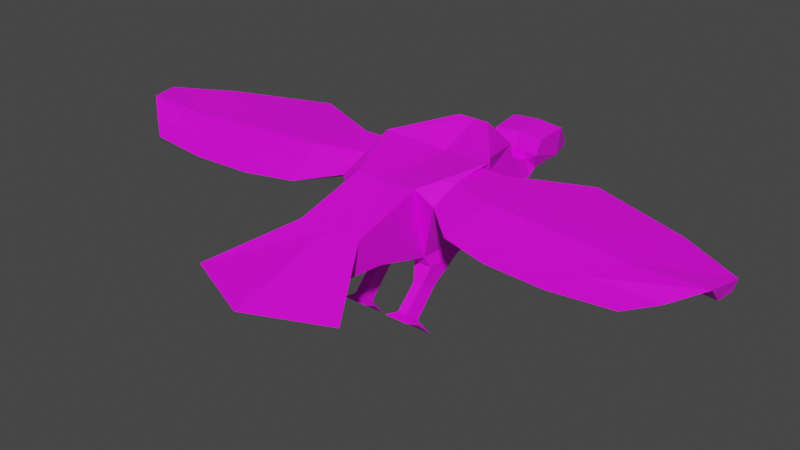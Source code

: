 # Source: Vulture.blend  (saved by Blender 3.5.10; exported with 4.5.12 LTS)
import bpy
from mathutils import Matrix  # noqa: F401  (used for matrix-valued properties, if any)

bpy.ops.wm.read_factory_settings(use_empty=True)
scene = bpy.context.scene
scene.name = 'Scene'

# ---- collections
col_collection = bpy.data.collections.new('Collection'); scene.collection.children.link(col_collection)

# ---- images (referenced by path relative to the original .blend; pixels are not part of the script)
import os
ASSET_DIR = os.environ.get("B2B_ASSET_DIR", "")  # directory of the original .blend (textures are referenced by path, not embedded)
HERE = os.path.dirname(os.path.abspath(__file__))  # packed textures are extracted next to this script under _unpacked/

def load_image(name, relpath, width, height, colorspace="sRGB"):
    """Load a texture the original file referenced (path relative to the .blend, or extracted next to this script)."""
    p = next((c for c in (os.path.join(HERE, relpath), os.path.join(ASSET_DIR, relpath)) if relpath and os.path.exists(c)), "")
    if p:
        img = bpy.data.images.load(p, check_existing=True)
        img.name = name
    else:  # same state as the original file: an image datablock whose file is absent (Cycles renders it pink)
        img = bpy.data.images.new(name, width, height)
        img.source = "FILE"
        img.filepath = "//" + (relpath or name)
    img.colorspace_settings.name = colorspace
    return img
img_vulture_base = load_image('Vulture Base', 'Vulture Base.png', 1024, 1024, 'sRGB')

# ---- materials (node trees are filled in below, after node groups)
mat_material_001 = bpy.data.materials.new('Material.001')
mat_material_001.use_transparent_shadow = False

# ---- material node trees
mat_material_001.use_nodes = True; mat_material_001.node_tree.nodes.clear()
_N = mat_material_001.node_tree.nodes; _L = mat_material_001.node_tree.links
n0 = _N.new('ShaderNodeBsdfPrincipled'); n0.name = 'Principled BSDF'; n0.location = (10, 300)
n0.distribution = 'GGX'
n0.subsurface_method = 'RANDOM_WALK_SKIN'
n0.inputs[3].default_value = 1.45
n0.inputs[27].default_value = (0.0, 0.0, 0.0, 1.0)
n0.inputs[28].default_value = 1.0
n1 = _N.new('ShaderNodeOutputMaterial'); n1.name = 'Material Output'; n1.location = (300, 300)
n2 = _N.new('ShaderNodeTexImage'); n2.name = 'Image Texture'; n2.location = (-287, 237)
n2.image = img_vulture_base
_L.new(n0.outputs[0], n1.inputs[0])
_L.new(n2.outputs[0], n0.inputs[0])
n1.is_active_output = True

# ---- world
world_world = bpy.data.worlds.new('World'); scene.world = world_world
world_world.use_nodes = True; world_world.node_tree.nodes.clear()
_N = world_world.node_tree.nodes; _L = world_world.node_tree.links
n0 = _N.new('ShaderNodeOutputWorld'); n0.name = 'World Output'; n0.location = (300, 300)
n1 = _N.new('ShaderNodeBackground'); n1.name = 'Background'; n1.location = (10, 300)
n1.inputs[0].default_value = (0.05088, 0.05088, 0.05088, 1.0)
_L.new(n1.outputs[0], n0.inputs[0])
n0.is_active_output = True
world_world.color = (0.05088, 0.05088, 0.05088)
world_world.use_sun_shadow = False
world_world.sun_shadow_jitter_overblur = 0.0

# ---- meshes
me_vulture = bpy.data.meshes.new('Vulture')
me_vulture.from_pydata([(-0.5329, -0.5407, 0.1879), (-0.5329, -0.1338, 1.362), (-0.7161, 0.7163, -0.4415), (-1.0, 0.9717, 0.8855), (-0.2295, 1.668, -0.1119), (-0.2785, 1.863, 0.5522), (-0.299, 2.132, -0.2643), (-0.2528, 2.119, -1.208), (-0.2613, 2.085, -0.5811), (-0.2759, 2.274, -1.295), (-0.2404, 2.198, -0.7764), (-0.3045, 2.435, -1.227), (-0.2274, 2.388, -0.9826), (-0.4214, 2.909, -1.369), (-0.4309, 2.438, -0.8604), (-0.4843, 3.166, -0.931), (-0.4539, 2.656, -0.6855), (-0.2374, 3.304, -1.692), (-0.2605, 3.404, -1.536), (3.376e-18, 3.259, -1.866), (-0.2239, 3.341, -1.738), (-0.5506, -1.266, 0.9766), (-0.5506, -1.366, 1.691), (-0.5506, -2.021, 1.524), (-1.333, -2.698, 1.926), (1.934e-16, 3.415, -1.526), (4.122e-16, -3.196, 2.217), (-0.5821, -0.5507, -0.03224), (-0.6698, -0.04829, -0.2593), (-0.2656, -0.5507, -0.03224), (-0.2656, -0.04829, -0.2593), (-0.5158, -0.8109, -0.2084), (-0.5607, -0.6216, -0.4187), (-0.3533, -0.8109, -0.2084), (-0.3533, -0.6216, -0.4187), (-0.5158, -1.309, -0.329), (-0.5607, -1.205, -0.5922), (-0.3533, -1.309, -0.329), (-0.3533, -1.205, -0.5922), (-0.6271, -1.445, -0.2917), (-0.7437, -1.238, -0.8214), (-0.2061, -1.445, -0.2917), (-0.2061, -1.238, -0.8214), (-0.8711, -0.1099, 1.049), (-0.87, -0.2191, 1.202), (-0.8155, 0.8041, 0.6416), (-0.8909, 0.8528, 0.8619), (-4.286, -0.6731, 1.416), (-4.285, -0.8725, 1.519), (-5.185, 0.2023, 0.9794), (-5.269, 0.2677, 1.217), (-0.6245, 0.08776, -0.1268), (-0.7666, 0.419, 1.124), (-0.626, -0.2995, -0.1458), (-0.2656, -0.2995, -0.1458), (-0.5383, -0.7163, -0.3136), (-0.3533, -0.7163, -0.3136), (-0.5383, -1.257, -0.4606), (-0.3533, -1.257, -0.4606), (-0.6854, -1.318, -0.4985), (-0.2061, -1.318, -0.4985), (-0.9075, 0.5886, 0.61), (-0.8805, 0.3522, 1.093), (-5.08, 0.03436, 0.9413), (-5.15, -0.1394, 1.464), (-1.264, 0.785, 0.6003), (-2.527, 1.231, 0.3523), (-4.177, 0.6984, 0.6765), (-4.258, 0.7585, 0.9282), (-2.604, 1.286, 0.618), (-1.344, 0.8376, 0.8783), (-1.457, -0.7012, 1.371), (-2.267, -0.8912, 1.455), (-3.268, -0.9601, 1.522), (-3.27, -0.7607, 1.419), (-2.268, -0.6918, 1.352), (-1.459, -0.5018, 1.268), (-1.293, 0.5217, 0.5683), (-2.504, 0.999, 0.3186), (-4.114, 0.4984, 0.6406), (-1.667, 0.08897, 1.28), (-2.646, 0.01166, 1.313), (-3.989, -0.1113, 1.358), (-0.5787, -0.2265, 0.03052), (-0.6041, -0.4251, -0.089), (-0.2656, -0.4251, -0.089), (-0.527, -0.7636, -0.261), (-0.3533, -0.7636, -0.261), (-0.527, -1.283, -0.3948), (-0.3533, -1.283, -0.3948), (-0.6563, -1.381, -0.3951), (-0.2061, -1.381, -0.3951), (-0.877, 0.335, 0.8841), (-4.719, -0.1175, 1.284), (-0.6497, 0.1426, 1.243), (-0.8753, 0.06653, 1.147), (-4.717, -0.542, 1.458), (-1.562, -0.3061, 1.326), (-2.547, -0.4512, 1.387), (-3.629, -0.5357, 1.44), (-1.564, 0.1261, 1.146), (-2.367, 0.001265, 1.202), (-3.631, -0.1086, 1.264), (0.5329, -0.5407, 0.1879), (0.5329, -0.1338, 1.362), (0.7161, 0.7163, -0.4415), (1.0, 0.9717, 0.8855), (0.2295, 1.668, -0.1119), (0.2785, 1.863, 0.5522), (0.0, 1.679, -0.6378), (0.299, 2.132, -0.2643), (0.2528, 2.119, -1.208), (0.2613, 2.085, -0.5811), (0.2759, 2.274, -1.295), (0.2404, 2.198, -0.7764), (0.3045, 2.435, -1.227), (0.2274, 2.388, -0.9826), (0.4214, 2.909, -1.369), (0.4309, 2.438, -0.8604), (0.4843, 3.166, -0.931), (0.4539, 2.656, -0.6855), (0.2374, 3.304, -1.692), (0.2605, 3.404, -1.536), (0.2239, 3.341, -1.738), (0.5506, -1.266, 0.9766), (0.5506, -1.366, 1.691), (0.5506, -2.021, 1.524), (1.333, -2.698, 1.926), (2.906e-16, 2.13, -0.311), (2.176e-16, 1.616, -0.8233), (3.744e-16, 1.899, 0.4999), (2.936e-16, 1.684, -0.1637), (4.063e-16, -0.1627, 1.342), (2.623e-16, -0.5696, 0.1676), (3.673e-16, 1.078, 0.6585), (2.288e-16, 0.713, -0.4788), (1.824e-16, 2.104, -1.269), (2.564e-16, 2.106, -0.6094), (1.86e-16, 2.298, -1.29), (2.398e-16, 2.221, -0.7885), (1.984e-16, 2.46, -1.223), (2.233e-16, 2.402, -0.9852), (1.998e-16, 2.941, -1.34), (2.403e-16, 2.474, -0.8528), (2.564e-16, 3.199, -0.9058), (2.678e-16, 2.69, -0.6657), (1.729e-16, 3.315, -1.683), (1.513e-16, 3.265, -1.861), (1.686e-16, 3.35, -1.73), (3.318e-16, -1.266, 0.9766), (4.088e-16, -1.366, 1.691), (3.702e-16, -2.021, 1.524), (0.5821, -0.5507, -0.03224), (0.6698, -0.04829, -0.2593), (0.2656, -0.5507, -0.03224), (0.2656, -0.04829, -0.2593), (0.5158, -0.8109, -0.2084), (0.5607, -0.6216, -0.4187), (0.3533, -0.8109, -0.2084), (0.3533, -0.6216, -0.4187), (0.5158, -1.309, -0.329), (0.5607, -1.205, -0.5922), (0.3533, -1.309, -0.329), (0.3533, -1.205, -0.5922), (0.6271, -1.445, -0.2917), (0.7437, -1.238, -0.8214), (0.2061, -1.445, -0.2917), (0.2061, -1.238, -0.8214), (0.8711, -0.1099, 1.049), (0.87, -0.2191, 1.202), (0.8155, 0.8041, 0.6416), (0.8909, 0.8528, 0.8619), (4.286, -0.6731, 1.416), (4.285, -0.8725, 1.519), (5.185, 0.2023, 0.9794), (5.269, 0.2677, 1.217), (0.6245, 0.08776, -0.1268), (0.7666, 0.419, 1.124), (3.868e-16, 0.4576, 1.0), (2.455e-16, 0.07169, -0.1556), (0.626, -0.2995, -0.1458), (0.2656, -0.2995, -0.1458), (0.5383, -0.7163, -0.3136), (0.3533, -0.7163, -0.3136), (0.5383, -1.257, -0.4606), (0.3533, -1.257, -0.4606), (0.6854, -1.318, -0.4985), (0.2061, -1.318, -0.4985), (0.9075, 0.5886, 0.61), (0.8805, 0.3522, 1.093), (5.08, 0.03436, 0.9413), (5.15, -0.1394, 1.464), (1.264, 0.785, 0.6003), (2.527, 1.231, 0.3523), (4.177, 0.6984, 0.6765), (4.258, 0.7585, 0.9282), (2.604, 1.286, 0.618), (1.344, 0.8376, 0.8783), (1.457, -0.7012, 1.371), (2.267, -0.8912, 1.455), (3.268, -0.9601, 1.522), (3.27, -0.7607, 1.419), (2.268, -0.6918, 1.352), (1.459, -0.5018, 1.268), (1.293, 0.5217, 0.5683), (2.504, 0.999, 0.3186), (4.114, 0.4984, 0.6406), (1.667, 0.08897, 1.28), (2.646, 0.01166, 1.313), (3.989, -0.1113, 1.358), (0.5787, -0.2265, 0.03052), (3.965e-16, 0.1475, 1.171), (2.539e-16, -0.249, 0.006009), (0.6041, -0.4251, -0.089), (0.2656, -0.4251, -0.089), (0.527, -0.7636, -0.261), (0.3533, -0.7636, -0.261), (0.527, -1.283, -0.3948), (0.3533, -1.283, -0.3948), (0.6563, -1.381, -0.3951), (0.2061, -1.381, -0.3951), (0.877, 0.335, 0.8841), (4.719, -0.1175, 1.284), (0.6497, 0.1426, 1.243), (0.8753, 0.06653, 1.147), (4.717, -0.542, 1.458), (1.562, -0.3061, 1.326), (2.547, -0.4512, 1.387), (3.629, -0.5357, 1.44), (1.564, 0.1261, 1.146), (2.367, 0.001264, 1.202), (3.631, -0.1086, 1.264), (-0.5329, -0.5407, 0.1879), (0.5329, -0.5407, 0.1879)], [], [(52, 3, 46, 62), (211, 94, 1, 132), (4, 5, 6, 109), (135, 2, 4, 131), (2, 3, 5, 4), (131, 4, 109, 129), (129, 109, 7, 136), (109, 6, 8, 7), (7, 8, 10, 9), (136, 7, 9, 138), (140, 11, 13, 142), (138, 9, 11, 140), (9, 10, 12, 11), (11, 12, 14, 13), (13, 14, 16, 15), (17, 18, 20, 19), (13, 15, 18, 17), (142, 13, 17, 146), (147, 19, 20, 148), (146, 17, 19, 147), (1, 0, 21, 22), (132, 1, 22, 150), (26, 24, 23, 151), (22, 21, 23, 24), (150, 22, 24, 26), (21, 149, 151, 23), (0, 133, 149, 21), (18, 25, 148, 20), (15, 144, 25, 18), (15, 16, 145, 144), (12, 141, 143, 14), (14, 143, 145, 16), (10, 139, 141, 12), (6, 128, 137, 8), (8, 137, 139, 10), (5, 130, 128, 6), (3, 134, 130, 5), (2, 135, 30, 28), (85, 29, 33, 87), (51, 2, 28, 53), (133, 0, 27, 29), (212, 133, 29, 85), (33, 31, 35, 37), (28, 30, 34, 32), (29, 27, 31, 33), (53, 28, 32, 55), (89, 37, 41, 91), (55, 32, 36, 57), (87, 33, 37, 89), (32, 34, 38, 36), (90, 91, 41, 39), (36, 38, 42, 40), (37, 35, 39, 41), (57, 36, 40, 59), (68, 67, 49, 50), (83, 0, 43, 92), (3, 2, 45, 46), (0, 1, 44, 43), (63, 64, 50, 49), (74, 73, 48, 47), (82, 68, 50, 64), (102, 74, 47, 93), (67, 79, 63, 49), (99, 82, 64, 96), (93, 96, 64, 63), (2, 51, 61, 45), (88, 57, 59, 90), (40, 42, 60, 59), (34, 56, 58, 38), (86, 55, 57, 88), (38, 58, 60, 42), (84, 53, 55, 86), (135, 179, 54, 30), (83, 51, 53, 84), (30, 54, 56, 34), (134, 3, 52, 178), (94, 52, 62, 95), (95, 62, 80, 97), (97, 80, 81, 98), (98, 81, 82, 99), (45, 61, 77, 65), (65, 77, 78, 66), (66, 78, 79, 67), (92, 43, 76, 100), (100, 76, 75, 101), (101, 75, 74, 102), (62, 46, 70, 80), (80, 70, 69, 81), (81, 69, 68, 82), (43, 44, 71, 76), (76, 71, 72, 75), (75, 72, 73, 74), (46, 45, 65, 70), (70, 65, 66, 69), (69, 66, 67, 68), (78, 101, 102, 79), (77, 100, 101, 78), (61, 92, 100, 77), (72, 98, 99, 73), (71, 97, 98, 72), (44, 95, 97, 71), (1, 94, 95, 44), (0, 83, 84, 27), (27, 84, 86, 31), (31, 86, 88, 35), (35, 88, 90, 39), (47, 48, 96, 93), (73, 99, 96, 48), (79, 102, 93, 63), (51, 83, 92, 61), (59, 60, 91, 90), (56, 87, 89, 58), (58, 89, 91, 60), (179, 212, 85, 54), (54, 85, 87, 56), (178, 52, 94, 211), (177, 189, 171, 106), (211, 132, 104, 223), (107, 109, 110, 108), (135, 131, 107, 105), (105, 107, 108, 106), (131, 129, 109, 107), (129, 136, 111, 109), (109, 111, 112, 110), (111, 113, 114, 112), (136, 138, 113, 111), (140, 142, 117, 115), (138, 140, 115, 113), (113, 115, 116, 114), (115, 117, 118, 116), (117, 119, 120, 118), (121, 19, 123, 122), (117, 121, 122, 119), (142, 146, 121, 117), (147, 148, 123, 19), (146, 147, 19, 121), (104, 125, 124, 103), (132, 150, 125, 104), (26, 151, 126, 127), (125, 127, 126, 124), (150, 26, 127, 125), (124, 126, 151, 149), (103, 124, 149, 133), (122, 123, 148, 25), (119, 122, 25, 144), (119, 144, 145, 120), (116, 118, 143, 141), (118, 120, 145, 143), (114, 116, 141, 139), (110, 112, 137, 128), (112, 114, 139, 137), (108, 110, 128, 130), (106, 108, 130, 134), (105, 153, 155, 135), (214, 216, 158, 154), (176, 180, 153, 105), (133, 154, 152, 103), (212, 214, 154, 133), (158, 162, 160, 156), (153, 157, 159, 155), (154, 158, 156, 152), (180, 182, 157, 153), (218, 220, 166, 162), (182, 184, 161, 157), (216, 218, 162, 158), (157, 161, 163, 159), (219, 164, 166, 220), (161, 165, 167, 163), (162, 166, 164, 160), (184, 186, 165, 161), (195, 175, 174, 194), (210, 221, 168, 103), (106, 171, 170, 105), (103, 168, 169, 104), (190, 174, 175, 191), (201, 172, 173, 200), (209, 191, 175, 195), (231, 222, 172, 201), (194, 174, 190, 206), (228, 225, 191, 209), (222, 190, 191, 225), (105, 170, 188, 176), (217, 219, 186, 184), (165, 186, 187, 167), (159, 163, 185, 183), (215, 217, 184, 182), (163, 167, 187, 185), (213, 215, 182, 180), (135, 155, 181, 179), (210, 213, 180, 176), (155, 159, 183, 181), (134, 178, 177, 106), (223, 224, 189, 177), (224, 226, 207, 189), (226, 227, 208, 207), (227, 228, 209, 208), (170, 192, 204, 188), (192, 193, 205, 204), (193, 194, 206, 205), (221, 229, 203, 168), (229, 230, 202, 203), (230, 231, 201, 202), (189, 207, 197, 171), (207, 208, 196, 197), (208, 209, 195, 196), (168, 203, 198, 169), (203, 202, 199, 198), (202, 201, 200, 199), (171, 197, 192, 170), (197, 196, 193, 192), (196, 195, 194, 193), (205, 206, 231, 230), (204, 205, 230, 229), (188, 204, 229, 221), (199, 200, 228, 227), (198, 199, 227, 226), (169, 198, 226, 224), (104, 169, 224, 223), (103, 152, 213, 210), (152, 156, 215, 213), (156, 160, 217, 215), (160, 164, 219, 217), (172, 222, 225, 173), (200, 173, 225, 228), (206, 190, 222, 231), (176, 188, 221, 210), (186, 219, 220, 187), (183, 185, 218, 216), (185, 187, 220, 218), (179, 181, 214, 212), (181, 183, 216, 214), (178, 211, 223, 177)])
_uv = me_vulture.uv_layers.new(name='UVMap')
_uv.uv.foreach_set('vector', [0.7288, 0.5512, 0.7115, 0.4949, 0.7069, 0.5085, 0.718, 0.5572, 0.7998, 0.5742, 0.741, 0.5782, 0.7523, 0.6049, 0.7998, 0.606, 0.5193, 0.8245, 0.4784, 0.872, 0.4862, 0.7946, 0.5398, 0.7747, 0.8934, 0.5185, 0.9571, 0.5171, 0.9177, 0.6084, 0.8968, 0.6091, 0.9351, 0.696, 0.814, 0.7161, 0.8238, 0.6105, 0.8854, 0.6099, 0.5403, 0.8205, 0.5193, 0.8245, 0.5398, 0.7747, 0.5458, 0.765, 0.5458, 0.765, 0.5398, 0.7747, 0.5159, 0.7261, 0.533, 0.72, 0.5398, 0.7747, 0.4862, 0.7946, 0.5002, 0.769, 0.5159, 0.7261, 0.5159, 0.7261, 0.5002, 0.769, 0.498, 0.7521, 0.5087, 0.7147, 0.533, 0.72, 0.5159, 0.7261, 0.5087, 0.7147, 0.5288, 0.7054, 0.7571, 0.2992, 0.7842, 0.3029, 0.785, 0.3484, 0.7481, 0.3419, 0.7603, 0.2839, 0.785, 0.2869, 0.7842, 0.3029, 0.7571, 0.2992, 0.5087, 0.7147, 0.498, 0.7521, 0.4913, 0.7325, 0.4956, 0.7137, 0.8524, 0.3748, 0.8477, 0.3974, 0.8261, 0.397, 0.8301, 0.3355, 0.8301, 0.3355, 0.8261, 0.397, 0.8014, 0.3936, 0.7858, 0.3458, 0.8282, 0.2874, 0.8119, 0.2905, 0.8289, 0.282, 0.8524, 0.2768, 0.8301, 0.3355, 0.7858, 0.3458, 0.8119, 0.2905, 0.8282, 0.2874, 0.7481, 0.3419, 0.785, 0.3484, 0.7598, 0.3899, 0.7391, 0.3851, 0.2097, 0.7997, 0.2097, 0.799, 0.1892, 0.8131, 0.2097, 0.814, 0.7391, 0.3851, 0.7598, 0.3899, 0.7357, 0.402, 0.7358, 0.4013, 0.7164, 0.04348, 0.8181, 0.0004146, 0.8092, 0.09518, 0.7681, 0.1443, 0.6602, 0.4244, 0.7061, 0.4365, 0.6742, 0.5452, 0.6275, 0.5308, 0.5851, 0.4078, 0.4784, 0.3353, 0.5597, 0.2796, 0.6078, 0.2887, 0.7681, 0.1443, 0.8092, 0.09518, 0.8181, 0.1776, 0.812, 0.276, 0.6275, 0.5308, 0.6742, 0.5452, 0.7061, 0.6803, 0.5777, 0.6925, 0.5752, 0.1982, 0.6233, 0.2073, 0.6078, 0.2887, 0.5597, 0.2796, 0.5945, 0.105, 0.641, 0.1142, 0.6233, 0.2073, 0.5752, 0.1982, 0.1861, 0.8325, 0.2097, 0.8332, 0.2097, 0.814, 0.1892, 0.8131, 0.1667, 0.8917, 0.2097, 0.8909, 0.2097, 0.8332, 0.1861, 0.8325, 0.1667, 0.8917, 0.1696, 0.9423, 0.2097, 0.9397, 0.2097, 0.8909, 0.1894, 0.9787, 0.2097, 0.9783, 0.2097, 0.9649, 0.1713, 0.9672, 0.1713, 0.9672, 0.2097, 0.9649, 0.2097, 0.9397, 0.1696, 0.9423, 0.429, 0.4309, 0.4503, 0.429, 0.4503, 0.4054, 0.4303, 0.4063, 0.4237, 0.4791, 0.4503, 0.475, 0.4503, 0.4481, 0.4269, 0.4508, 0.4269, 0.4508, 0.4503, 0.4481, 0.4503, 0.429, 0.429, 0.4309, 0.4255, 0.5555, 0.4503, 0.5501, 0.4503, 0.475, 0.4237, 0.4791, 0.7115, 0.4949, 0.7998, 0.481, 0.7998, 0.4086, 0.775, 0.4126, 0.9571, 0.5171, 0.8934, 0.5185, 0.9162, 0.4478, 0.9521, 0.4474, 0.03562, 0.8984, 0.0279, 0.8889, 0.03806, 0.8618, 0.04361, 0.8647, 0.3726, 0.8481, 0.4119, 0.799, 0.3824, 0.8624, 0.3675, 0.8822, 0.641, 0.1142, 0.5945, 0.105, 0.5947, 0.08494, 0.6221, 0.09144, 0.02104, 0.9241, 0.0004146, 0.8998, 0.0279, 0.8889, 0.03562, 0.8984, 0.621, 0.06249, 0.6069, 0.05915, 0.6175, 0.01486, 0.6315, 0.0182, 0.9521, 0.4474, 0.9162, 0.4478, 0.9234, 0.3949, 0.9418, 0.3946, 0.6221, 0.09144, 0.5947, 0.08494, 0.6069, 0.05915, 0.621, 0.06249, 0.3675, 0.8822, 0.3824, 0.8624, 0.3846, 0.9161, 0.3735, 0.9224, 0.04398, 0.817, 0.03774, 0.8162, 0.03226, 0.799, 0.04277, 0.8014, 0.3735, 0.9224, 0.3846, 0.9161, 0.389, 0.97, 0.3765, 0.9722, 0.04361, 0.8647, 0.03806, 0.8618, 0.03774, 0.8162, 0.04398, 0.817, 0.9418, 0.3946, 0.9234, 0.3949, 0.9227, 0.3408, 0.9411, 0.3405, 0.4637, 0.5671, 0.4237, 0.5671, 0.4237, 0.5563, 0.4611, 0.5563, 0.9411, 0.3405, 0.9227, 0.3408, 0.9094, 0.3204, 0.9571, 0.3198, 0.6315, 0.0182, 0.6175, 0.01486, 0.6107, 0.0004146, 0.6471, 0.009064, 0.3765, 0.9722, 0.389, 0.97, 0.4119, 0.9827, 0.3821, 0.9856, 0.03262, 0.3116, 0.05083, 0.2963, 0.08111, 0.3759, 0.07464, 0.3994, 0.9349, 0.7905, 0.9351, 0.822, 0.8445, 0.8185, 0.8414, 0.7764, 0.814, 0.7161, 0.9351, 0.696, 0.8431, 0.7268, 0.822, 0.7282, 0.8181, 0.0004146, 0.7164, 0.04348, 0.7118, 0.009786, 0.7275, 0.003995, 0.09454, 0.3707, 0.1261, 0.4045, 0.07464, 0.3994, 0.08111, 0.3759, 0.2172, 0.2362, 0.2386, 0.2388, 0.2154, 0.3345, 0.1942, 0.3303, 0.1059, 0.5072, 0.01618, 0.5059, 0.04172, 0.4063, 0.0852, 0.4054, 0.1512, 0.2615, 0.2172, 0.2362, 0.1942, 0.3303, 0.1329, 0.3583, 0.05083, 0.2963, 0.06869, 0.2918, 0.09454, 0.3707, 0.08111, 0.3759, 0.1512, 0.529, 0.1059, 0.5072, 0.0852, 0.4054, 0.1287, 0.4347, 0.1329, 0.3583, 0.1757, 0.3693, 0.1261, 0.4045, 0.09454, 0.3707, 0.9351, 0.696, 0.935, 0.759, 0.8531, 0.7453, 0.8431, 0.7268, 0.3702, 0.9732, 0.3765, 0.9722, 0.3821, 0.9856, 0.3712, 0.9876, 0.4714, 0.6074, 0.4237, 0.6074, 0.4237, 0.5779, 0.4663, 0.5779, 0.06026, 0.8736, 0.04916, 0.8677, 0.05021, 0.8179, 0.06267, 0.8195, 0.368, 0.9256, 0.3735, 0.9224, 0.3765, 0.9722, 0.3702, 0.9732, 0.06267, 0.8195, 0.05021, 0.8179, 0.05329, 0.8037, 0.08275, 0.8057, 0.36, 0.8921, 0.3675, 0.8822, 0.3735, 0.9224, 0.368, 0.9256, 0.08275, 0.9972, 0.04162, 0.9485, 0.04333, 0.908, 0.05874, 0.927, 0.3529, 0.8726, 0.3726, 0.8481, 0.3675, 0.8822, 0.36, 0.8921, 0.05874, 0.927, 0.04333, 0.908, 0.04916, 0.8677, 0.06026, 0.8736, 0.7998, 0.481, 0.7115, 0.4949, 0.7288, 0.5512, 0.7998, 0.5422, 0.741, 0.5782, 0.7288, 0.5512, 0.718, 0.5572, 0.7185, 0.5832, 0.1552, 0.7805, 0.1299, 0.7862, 0.1385, 0.7116, 0.1748, 0.7123, 0.1748, 0.7123, 0.1385, 0.7116, 0.1243, 0.6261, 0.1668, 0.6244, 0.1668, 0.6244, 0.1243, 0.6261, 0.1059, 0.5072, 0.1512, 0.529, 0.05464, 0.0004146, 0.07324, 0.01154, 0.07533, 0.04797, 0.05065, 0.04421, 0.05065, 0.04421, 0.07533, 0.04797, 0.04158, 0.1548, 0.02332, 0.1562, 0.02332, 0.1562, 0.04158, 0.1548, 0.06869, 0.2918, 0.05083, 0.2963, 0.1092, 0.008276, 0.1552, 0.005562, 0.1995, 0.06193, 0.1395, 0.07301, 0.1395, 0.07301, 0.1995, 0.06193, 0.217, 0.1403, 0.1513, 0.1462, 0.1513, 0.1462, 0.217, 0.1403, 0.2172, 0.2362, 0.1512, 0.2615, 0.1299, 0.7862, 0.08232, 0.7982, 0.07355, 0.7588, 0.1385, 0.7116, 0.1385, 0.7116, 0.07355, 0.7588, 0.0004146, 0.6621, 0.1243, 0.6261, 0.1243, 0.6261, 0.0004146, 0.6621, 0.01618, 0.5059, 0.1059, 0.5072, 0.1552, 0.005562, 0.1733, 0.003916, 0.2213, 0.06234, 0.1995, 0.06193, 0.1995, 0.06193, 0.2213, 0.06234, 0.2386, 0.1415, 0.217, 0.1403, 0.217, 0.1403, 0.2386, 0.1415, 0.2386, 0.2388, 0.2172, 0.2362, 0.03299, 0.002744, 0.05464, 0.0004146, 0.05065, 0.04421, 0.02143, 0.04397, 0.02143, 0.04397, 0.05065, 0.04421, 0.02332, 0.1562, 0.0004146, 0.1622, 0.0004146, 0.1622, 0.02332, 0.1562, 0.05083, 0.2963, 0.03262, 0.3116, 0.04158, 0.1548, 0.1513, 0.1462, 0.1512, 0.2615, 0.06869, 0.2918, 0.07533, 0.04797, 0.1395, 0.07301, 0.1513, 0.1462, 0.04158, 0.1548, 0.07324, 0.01154, 0.1092, 0.008276, 0.1395, 0.07301, 0.07533, 0.04797, 0.2112, 0.6389, 0.1668, 0.6244, 0.1512, 0.529, 0.1964, 0.5508, 0.2112, 0.7131, 0.1748, 0.7123, 0.1668, 0.6244, 0.2112, 0.6389, 0.1803, 0.7748, 0.1552, 0.7805, 0.1748, 0.7123, 0.2112, 0.7131, 0.7523, 0.6049, 0.741, 0.5782, 0.7185, 0.5832, 0.7185, 0.6091, 0.3331, 0.8971, 0.3529, 0.8726, 0.36, 0.8921, 0.3526, 0.902, 0.3526, 0.902, 0.36, 0.8921, 0.368, 0.9256, 0.3625, 0.9287, 0.3625, 0.9287, 0.368, 0.9256, 0.3702, 0.9732, 0.3639, 0.9743, 0.3639, 0.9743, 0.3702, 0.9732, 0.3712, 0.9876, 0.3604, 0.9898, 0.1942, 0.3303, 0.2154, 0.3345, 0.1757, 0.3693, 0.1329, 0.3583, 0.1964, 0.5508, 0.1512, 0.529, 0.1287, 0.4347, 0.167, 0.4648, 0.06869, 0.2918, 0.1512, 0.2615, 0.1329, 0.3583, 0.09454, 0.3707, 0.935, 0.759, 0.9349, 0.7905, 0.8414, 0.7764, 0.8531, 0.7453, 0.4663, 0.5779, 0.4237, 0.5779, 0.4237, 0.5671, 0.4637, 0.5671, 0.04916, 0.8677, 0.04361, 0.8647, 0.04398, 0.817, 0.05021, 0.8179, 0.05021, 0.8179, 0.04398, 0.817, 0.04277, 0.8014, 0.05329, 0.8037, 0.04162, 0.9485, 0.02104, 0.9241, 0.03562, 0.8984, 0.04333, 0.908, 0.04333, 0.908, 0.03562, 0.8984, 0.04361, 0.8647, 0.04916, 0.8677, 0.7998, 0.5422, 0.7288, 0.5512, 0.741, 0.5782, 0.7998, 0.5742, 0.8708, 0.5512, 0.8815, 0.5572, 0.8926, 0.5085, 0.888, 0.4949, 0.7998, 0.5742, 0.7998, 0.606, 0.8473, 0.6049, 0.8585, 0.5782, 0.5809, 0.8208, 0.5569, 0.7675, 0.6162, 0.7745, 0.6449, 0.872, 0.9359, 0.8086, 0.9393, 0.8992, 0.9602, 0.8985, 0.9996, 0.8073, 0.9399, 0.08654, 0.8903, 0.0004146, 0.8287, 0.0009587, 0.8189, 0.1066, 0.5403, 0.8205, 0.5458, 0.765, 0.5569, 0.7675, 0.5809, 0.8208, 0.5458, 0.765, 0.533, 0.72, 0.551, 0.7162, 0.5569, 0.7675, 0.5569, 0.7675, 0.551, 0.7162, 0.5919, 0.7492, 0.6162, 0.7745, 0.551, 0.7162, 0.5512, 0.7021, 0.5837, 0.7309, 0.5919, 0.7492, 0.533, 0.72, 0.5288, 0.7054, 0.5512, 0.7021, 0.551, 0.7162, 0.7571, 0.2992, 0.7481, 0.3419, 0.7118, 0.3331, 0.7307, 0.2917, 0.7603, 0.2839, 0.7571, 0.2992, 0.7307, 0.2917, 0.7364, 0.2768, 0.5512, 0.7021, 0.563, 0.6933, 0.5783, 0.7084, 0.5837, 0.7309, 0.8806, 0.9208, 0.8584, 0.8816, 0.8544, 0.943, 0.8759, 0.9434, 0.8584, 0.8816, 0.814, 0.8918, 0.8297, 0.9397, 0.8544, 0.943, 0.8564, 0.8334, 0.8806, 0.8228, 0.8572, 0.8281, 0.8401, 0.8365, 0.8584, 0.8816, 0.8564, 0.8334, 0.8401, 0.8365, 0.814, 0.8918, 0.7481, 0.3419, 0.7391, 0.3851, 0.7183, 0.3812, 0.7118, 0.3331, 0.2097, 0.7997, 0.2097, 0.814, 0.2302, 0.8131, 0.2097, 0.799, 0.7391, 0.3851, 0.7358, 0.4013, 0.7355, 0.402, 0.7183, 0.3812, 0.7115, 0.653, 0.7632, 0.7538, 0.8043, 0.7047, 0.8132, 0.6099, 0.6602, 0.4244, 0.6275, 0.5308, 0.5807, 0.5164, 0.6155, 0.4086, 0.5851, 0.4078, 0.6078, 0.2887, 0.6558, 0.2979, 0.711, 0.3796, 0.7632, 0.7538, 0.8072, 0.8855, 0.8132, 0.7871, 0.8043, 0.7047, 0.6275, 0.5308, 0.5777, 0.6925, 0.4784, 0.6102, 0.5807, 0.5164, 0.6713, 0.2165, 0.6558, 0.2979, 0.6078, 0.2887, 0.6233, 0.2073, 0.6877, 0.1227, 0.6713, 0.2165, 0.6233, 0.2073, 0.641, 0.1142, 0.2333, 0.8325, 0.2302, 0.8131, 0.2097, 0.814, 0.2097, 0.8332, 0.2526, 0.8917, 0.2333, 0.8325, 0.2097, 0.8332, 0.2097, 0.8909, 0.2526, 0.8917, 0.2097, 0.8909, 0.2097, 0.9397, 0.2497, 0.9423, 0.23, 0.9787, 0.2481, 0.9672, 0.2097, 0.9649, 0.2097, 0.9783, 0.2481, 0.9672, 0.2497, 0.9423, 0.2097, 0.9397, 0.2097, 0.9649, 0.4716, 0.4309, 0.4703, 0.4063, 0.4503, 0.4054, 0.4503, 0.429, 0.4769, 0.4791, 0.4737, 0.4508, 0.4503, 0.4481, 0.4503, 0.475, 0.4737, 0.4508, 0.4716, 0.4309, 0.4503, 0.429, 0.4503, 0.4481, 0.4751, 0.5555, 0.4769, 0.4791, 0.4503, 0.475, 0.4503, 0.5501, 0.888, 0.4949, 0.8246, 0.4126, 0.7998, 0.4086, 0.7998, 0.481, 0.9996, 0.8073, 0.9946, 0.7375, 0.9587, 0.738, 0.9359, 0.8086, 0.1188, 0.8984, 0.1268, 0.8647, 0.1212, 0.8618, 0.1111, 0.8889, 0.2929, 0.8481, 0.2878, 0.8822, 0.3028, 0.8624, 0.3323, 0.799, 0.641, 0.1142, 0.6669, 0.09998, 0.6948, 0.104, 0.6877, 0.1227, 0.1042, 0.9241, 0.1188, 0.8984, 0.1111, 0.8889, 0.08358, 0.8998, 0.6786, 0.07347, 0.6851, 0.02841, 0.6994, 0.03046, 0.6929, 0.07552, 0.9946, 0.7375, 0.9843, 0.6848, 0.9658, 0.685, 0.9587, 0.738, 0.6669, 0.09998, 0.6786, 0.07347, 0.6929, 0.07552, 0.6948, 0.104, 0.2878, 0.8822, 0.2939, 0.9224, 0.3049, 0.9161, 0.3028, 0.8624, 0.1271, 0.817, 0.1259, 0.8014, 0.1154, 0.799, 0.1209, 0.8162, 0.2939, 0.9224, 0.2968, 0.9722, 0.3094, 0.97, 0.3049, 0.9161, 0.1268, 0.8647, 0.1271, 0.817, 0.1209, 0.8162, 0.1212, 0.8618, 0.9843, 0.6848, 0.9836, 0.6307, 0.9652, 0.6309, 0.9658, 0.685, 0.4314, 0.6486, 0.434, 0.6594, 0.4714, 0.6594, 0.4714, 0.6486, 0.9836, 0.6307, 0.9996, 0.6099, 0.9518, 0.6105, 0.9652, 0.6309, 0.6851, 0.02841, 0.674, 0.01418, 0.711, 0.0195, 0.6994, 0.03046, 0.2968, 0.9722, 0.3024, 0.9856, 0.3323, 0.9827, 0.3094, 0.97, 0.2716, 0.3116, 0.3136, 0.3994, 0.3201, 0.3759, 0.2898, 0.2963, 0.9398, 0.181, 0.8463, 0.1669, 0.8493, 0.209, 0.9399, 0.2125, 0.8189, 0.1066, 0.8269, 0.1187, 0.848, 0.1173, 0.9399, 0.08654, 0.8132, 0.6099, 0.7226, 0.6135, 0.7069, 0.6193, 0.7115, 0.653, 0.3335, 0.3707, 0.3201, 0.3759, 0.3136, 0.3994, 0.365, 0.4045, 0.4562, 0.2362, 0.4332, 0.3303, 0.4543, 0.3345, 0.4776, 0.2388, 0.3176, 0.5072, 0.2968, 0.4054, 0.2534, 0.4063, 0.2278, 0.5059, 0.3902, 0.2615, 0.3719, 0.3583, 0.4332, 0.3303, 0.4562, 0.2362, 0.2898, 0.2963, 0.3201, 0.3759, 0.3335, 0.3707, 0.3077, 0.2918, 0.3629, 0.529, 0.3403, 0.4347, 0.2968, 0.4054, 0.3176, 0.5072, 0.3719, 0.3583, 0.3335, 0.3707, 0.365, 0.4045, 0.4146, 0.3693, 0.9399, 0.08654, 0.848, 0.1173, 0.8579, 0.1358, 0.9398, 0.1495, 0.2905, 0.9732, 0.2916, 0.9876, 0.3024, 0.9856, 0.2968, 0.9722, 0.4237, 0.6083, 0.4289, 0.6378, 0.4714, 0.6378, 0.4714, 0.6083, 0.1434, 0.8736, 0.1458, 0.8195, 0.1334, 0.8179, 0.1323, 0.8677, 0.2883, 0.9256, 0.2905, 0.9732, 0.2968, 0.9722, 0.2939, 0.9224, 0.1458, 0.8195, 0.1659, 0.8057, 0.1365, 0.8037, 0.1334, 0.8179, 0.2804, 0.8921, 0.2883, 0.9256, 0.2939, 0.9224, 0.2878, 0.8822, 0.1659, 0.9972, 0.1419, 0.927, 0.1265, 0.908, 0.1248, 0.9485, 0.2732, 0.8726, 0.2804, 0.8921, 0.2878, 0.8822, 0.2929, 0.8481, 0.1419, 0.927, 0.1434, 0.8736, 0.1323, 0.8677, 0.1265, 0.908, 0.7998, 0.481, 0.7998, 0.5422, 0.8708, 0.5512, 0.888, 0.4949, 0.8585, 0.5782, 0.8811, 0.5832, 0.8815, 0.5572, 0.8708, 0.5512, 0.3668, 0.7805, 0.3864, 0.7123, 0.3502, 0.7116, 0.3416, 0.7862, 0.3864, 0.7123, 0.3785, 0.6244, 0.336, 0.6261, 0.3502, 0.7116, 0.3785, 0.6244, 0.3629, 0.529, 0.3176, 0.5072, 0.336, 0.6261, 0.2936, 0.0004146, 0.2896, 0.04421, 0.3143, 0.04797, 0.3122, 0.01154, 0.2896, 0.04421, 0.2623, 0.1562, 0.2806, 0.1548, 0.3143, 0.04797, 0.2623, 0.1562, 0.2898, 0.2963, 0.3077, 0.2918, 0.2806, 0.1548, 0.3482, 0.008276, 0.3785, 0.07301, 0.4385, 0.06193, 0.3942, 0.005562, 0.3785, 0.07301, 0.3902, 0.1462, 0.456, 0.1403, 0.4385, 0.06193, 0.3902, 0.1462, 0.3902, 0.2615, 0.4562, 0.2362, 0.456, 0.1403, 0.3416, 0.7862, 0.3502, 0.7116, 0.2852, 0.7588, 0.294, 0.7982, 0.3502, 0.7116, 0.336, 0.6261, 0.212, 0.6621, 0.2852, 0.7588, 0.336, 0.6261, 0.3176, 0.5072, 0.2278, 0.5059, 0.212, 0.6621, 0.3942, 0.005562, 0.4385, 0.06193, 0.4603, 0.06234, 0.4123, 0.003916, 0.4385, 0.06193, 0.456, 0.1403, 0.4776, 0.1415, 0.4603, 0.06234, 0.456, 0.1403, 0.4562, 0.2362, 0.4776, 0.2388, 0.4776, 0.1415, 0.272, 0.002744, 0.2604, 0.04397, 0.2896, 0.04421, 0.2936, 0.0004146, 0.2604, 0.04397, 0.2394, 0.1622, 0.2623, 0.1562, 0.2896, 0.04421, 0.2394, 0.1622, 0.2716, 0.3116, 0.2898, 0.2963, 0.2623, 0.1562, 0.2806, 0.1548, 0.3077, 0.2918, 0.3902, 0.2615, 0.3902, 0.1462, 0.3143, 0.04797, 0.2806, 0.1548, 0.3902, 0.1462, 0.3785, 0.07301, 0.3122, 0.01154, 0.3143, 0.04797, 0.3785, 0.07301, 0.3482, 0.008276, 0.4229, 0.6389, 0.408, 0.5508, 0.3629, 0.529, 0.3785, 0.6244, 0.4229, 0.7131, 0.4229, 0.6389, 0.3785, 0.6244, 0.3864, 0.7123, 0.392, 0.7748, 0.4229, 0.7131, 0.3864, 0.7123, 0.3668, 0.7805, 0.8473, 0.6049, 0.881, 0.6091, 0.8811, 0.5832, 0.8585, 0.5782, 0.2535, 0.8971, 0.2729, 0.902, 0.2804, 0.8921, 0.2732, 0.8726, 0.2729, 0.902, 0.2828, 0.9287, 0.2883, 0.9256, 0.2804, 0.8921, 0.2828, 0.9287, 0.2843, 0.9743, 0.2905, 0.9732, 0.2883, 0.9256, 0.2843, 0.9743, 0.2807, 0.9898, 0.2916, 0.9876, 0.2905, 0.9732, 0.4332, 0.3303, 0.3719, 0.3583, 0.4146, 0.3693, 0.4543, 0.3345, 0.408, 0.5508, 0.3786, 0.4648, 0.3403, 0.4347, 0.3629, 0.529, 0.3077, 0.2918, 0.3335, 0.3707, 0.3719, 0.3583, 0.3902, 0.2615, 0.9398, 0.1495, 0.8579, 0.1358, 0.8463, 0.1669, 0.9398, 0.181, 0.4289, 0.6378, 0.4314, 0.6486, 0.4714, 0.6486, 0.4714, 0.6378, 0.1323, 0.8677, 0.1334, 0.8179, 0.1271, 0.817, 0.1268, 0.8647, 0.1334, 0.8179, 0.1365, 0.8037, 0.1259, 0.8014, 0.1271, 0.817, 0.1248, 0.9485, 0.1265, 0.908, 0.1188, 0.8984, 0.1042, 0.9241, 0.1265, 0.908, 0.1323, 0.8677, 0.1268, 0.8647, 0.1188, 0.8984, 0.7998, 0.5422, 0.7998, 0.5742, 0.8585, 0.5782, 0.8708, 0.5512])
me_vulture.materials.append(mat_material_001)
me_vulture.update()
arm_armature = bpy.data.armatures.new('Armature')  # bones are not reproduced

# ---- objects
ob_vulture = bpy.data.objects.new('Vulture', me_vulture)
ob_armature = bpy.data.objects.new('Armature', arm_armature)

# ---- transforms, parenting, visibility, modifiers, constraints
ob_vulture.parent = ob_armature
ob_vulture.location = (-3.029e-17, 0.02747, 0.1181)
ob_vulture.rotation_euler = (0.5291, -1.121e-16, -3.036e-17)
ob_vulture.scale = (0.1161, 0.1161, 0.1161)
_vg = ob_vulture.vertex_groups.new(name='Body.001')
for _i, _w in zip([52, 62, 94, 95], [0.01989, 0.003486, 0.1348, 0.0356]): _vg.add([_i], _w, 'REPLACE')
_vg = ob_vulture.vertex_groups.new(name='Body.002')
for _i, _w in zip([2, 3, 4, 5, 6, 30, 45, 46, 51, 52, 105, 106, 107, 108, 110, 112, 118, 119, 120, 128, 130, 131, 134, 135, 153, 155, 171, 176, 177, 178, 179, 189, 211, 223], [0.5193, 0.1141, 0.05109, 0.4362, 0.011, 0.02076, 0.06921, 0.04452, 0.02574, 0.02638, 0.1195, 0.06073, 0.09497, 0.3389, 0.06454, 0.003701, 0.01303, 0.01218, 0.0599, 0.04336, 0.4592, 0.009815, 0.6135, 0.3678, 0.04311, 0.0879, 0.009339, 0.02084, 0.04887, 0.1552, 0.09193, 0.01632, 0.0586, 0.01892]): _vg.add([_i], _w, 'REPLACE')
_vg = ob_vulture.vertex_groups.new(name='Body.003')
for _i, _w in zip([2, 3, 4, 5, 6, 7, 8, 10, 12, 45, 105, 106, 107, 108, 109, 110, 111, 112, 113, 114, 115, 116, 117, 118, 119, 120, 128, 129, 130, 131, 134, 135, 136, 137, 138, 139, 141, 143, 145, 153, 155, 176, 178, 179], [0.1229, 0.06333, 0.9213, 0.5103, 0.899, 0.05253, 0.7837, 0.2892, 0.05902, 0.002152, 0.1493, 0.01161, 0.5746, 0.4492, 0.8237, 0.6238, 0.2154, 0.5664, 0.1531, 0.386, 0.1377, 0.2622, 0.06001, 0.26, 0.0654, 0.158, 0.7958, 0.62, 0.4973, 0.8906, 0.09737, 0.1592, 0.09971, 0.6568, 0.01147, 0.2634, 0.08764, 0.07532, 0.04972, 0.01804, 0.04044, 0.01674, 0.002703, 0.03253]): _vg.add([_i], _w, 'REPLACE')
_vg = ob_vulture.vertex_groups.new(name='Body.004')
for _i, _w in zip([6, 7, 8, 9, 10, 11, 12, 14, 16, 105, 107, 108, 109, 110, 111, 112, 113, 114, 115, 116, 117, 118, 119, 120, 121, 122, 123, 128, 129, 131, 136, 137, 138, 139, 140, 141, 143, 145], [0.03094, 0.7674, 0.1514, 0.4625, 0.5376, 0.1188, 0.1408, 0.06286, 0.009998, 0.04248, 0.2024, 0.05154, 0.1305, 0.1275, 0.4114, 0.178, 0.3217, 0.2694, 0.2032, 0.1697, 0.1103, 0.1209, 0.06489, 0.0864, 0.04218, 0.02466, 0.02733, 0.0789, 0.352, 0.04313, 0.648, 0.1959, 0.4261, 0.4749, 0.08019, 0.1137, 0.07581, 0.03233]): _vg.add([_i], _w, 'REPLACE')
_vg = ob_vulture.vertex_groups.new(name='Body.005')
for _i, _w in zip([7, 8, 9, 10, 11, 12, 13, 14, 15, 16, 110, 111, 112, 113, 114, 115, 116, 117, 118, 119, 120, 121, 122, 123, 128, 129, 136, 137, 138, 139, 140, 141, 142, 143, 144, 145], [0.1663, 0.03821, 0.4992, 0.1531, 0.7557, 0.7566, 0.1247, 0.8048, 0.1556, 0.7518, 0.02561, 0.2787, 0.09565, 0.3956, 0.1963, 0.4487, 0.4228, 0.1957, 0.3847, 0.2211, 0.4026, 0.05544, 0.06619, 0.04814, 0.005609, 0.009128, 0.2187, 0.08473, 0.5111, 0.2102, 0.8257, 0.7466, 0.09118, 0.7487, 0.1503, 0.6753]): _vg.add([_i], _w, 'REPLACE')
_vg = ob_vulture.vertex_groups.new(name='Body.006')
for _i, _w in zip([9, 11, 12, 13, 14, 15, 16, 17, 18, 19, 20, 25, 110, 111, 112, 113, 114, 115, 116, 117, 118, 119, 120, 121, 122, 123, 128, 136, 137, 138, 139, 140, 141, 142, 143, 144, 145, 146, 147, 148], [0.009167, 0.1122, 0.03321, 0.8534, 0.1059, 0.8241, 0.1977, 0.9735, 0.9761, 0.9593, 0.9744, 0.9792, 0.1052, 0.08777, 0.1176, 0.1224, 0.1237, 0.1989, 0.129, 0.6204, 0.2018, 0.6173, 0.2925, 0.8802, 0.8721, 0.8962, 0.02861, 0.0143, 0.0329, 0.01205, 0.03277, 0.07614, 0.04391, 0.8805, 0.09277, 0.8037, 0.2204, 0.9559, 0.959, 0.9628]): _vg.add([_i], _w, 'REPLACE')
_vg = ob_vulture.vertex_groups.new(name='Tail.001')
for _i, _w in zip([0, 1, 21, 22, 23, 24, 26, 43, 44, 52, 62, 71, 76, 80, 92, 94, 95, 97, 100, 103, 104, 124, 125, 126, 127, 132, 133, 134, 149, 150, 151, 152, 168, 169, 171, 177, 178, 189, 198, 203, 207, 208, 210, 211, 213, 221, 223, 224, 226, 229, 232, 233], [0.01181, 0.7586, 0.8046, 0.8584, 0.1785, 0.09455, 0.07686, 0.2892, 0.3132, 0.1223, 0.105, 0.07181, 0.09814, 0.02241, 0.09278, 0.3444, 0.2088, 0.0663, 0.04641, 0.0627, 0.6968, 0.4064, 0.7067, 0.2298, 0.1491, 0.8889, 0.02546, 0.03403, 0.64, 0.9405, 0.07771, 0.0118, 0.1626, 0.2356, 0.001459, 0.169, 0.2416, 0.1554, 0.07131, 0.07159, 0.07257, 0.001671, 0.01877, 0.5989, 0.004688, 0.06014, 0.3067, 0.2318, 0.08588, 0.01102, 0.01181, 0.0627]): _vg.add([_i], _w, 'REPLACE')
_vg = ob_vulture.vertex_groups.new(name='Tail.002')
for _i, _w in zip([21, 22, 23, 24, 26, 104, 124, 125, 126, 127, 149, 150, 151, 198, 199, 203, 207, 226], [0.06864, 0.1207, 0.8024, 0.8909, 0.8821, 0.009785, 0.1064, 0.1471, 0.441, 0.6781, 0.1213, 0.32, 0.8678, 0.09039, 0.01197, 0.05781, 0.01217, 0.05327]): _vg.add([_i], _w, 'REPLACE')
_vg = ob_vulture.vertex_groups.new(name='Leg.L.001')
for _i, _w in zip([0, 1, 2, 21, 27, 28, 29, 30, 43, 44, 51, 53, 54, 76, 83, 84, 85, 92, 95, 103, 105, 124, 133, 135, 149, 152, 153, 154, 155, 156, 157, 158, 159, 161, 162, 163, 165, 166, 176, 179, 180, 181, 182, 183, 185, 187, 210, 212, 213, 214, 215, 216, 218, 220, 232, 233], [0.8773, 0.007455, 0.1115, 0.07938, 0.1526, 0.447, 0.1987, 0.3559, 0.1114, 0.0702, 0.4982, 0.1618, 0.1763, 0.009264, 0.9278, 0.1133, 0.1615, 0.06541, 0.01249, 0.1433, 0.07169, 0.05245, 0.7275, 0.1556, 0.0897, 0.0887, 0.1042, 0.2978, 0.2008, 0.1009, 0.1094, 0.1346, 0.1352, 0.005309, 0.01013, 0.01036, 0.0001775, 0.007543, 0.0642, 0.2091, 0.09372, 0.2387, 0.09892, 0.1431, 0.01556, 0.006002, 0.08547, 0.555, 0.0901, 0.2861, 0.09808, 0.1424, 0.01533, 0.007337, 0.8773, 0.1433]): _vg.add([_i], _w, 'REPLACE')
_vg = ob_vulture.vertex_groups.new(name='Leg.L.002')
for _i, _w in zip([0, 2, 27, 28, 29, 30, 32, 33, 34, 51, 53, 54, 55, 56, 83, 84, 85, 86, 87, 103, 105, 133, 135, 152, 153, 154, 155, 156, 157, 158, 159, 176, 179, 180, 181, 182, 183, 210, 212, 213, 214, 215, 216, 232, 233], [0.06069, 0.09937, 0.7328, 0.5198, 0.6451, 0.5769, 0.783, 0.03102, 0.7728, 0.3995, 0.8317, 0.7859, 0.08235, 0.1414, 0.05667, 0.8333, 0.7557, 0.01035, 0.06462, 0.01094, 0.05778, 0.08342, 0.1269, 0.05149, 0.08474, 0.09408, 0.1908, 0.0521, 0.06545, 0.06267, 0.08431, 0.04174, 0.4792, 0.05937, 0.2351, 0.05549, 0.08262, 0.02839, 0.2577, 0.05245, 0.1567, 0.05298, 0.07134, 0.06069, 0.01094]): _vg.add([_i], _w, 'REPLACE')
_vg = ob_vulture.vertex_groups.new(name='Leg.L.003')
for _i, _w in zip([27, 29, 31, 32, 33, 34, 35, 37, 39, 41, 42, 54, 55, 56, 58, 59, 60, 84, 85, 86, 87, 88, 89, 90, 91], [0.1096, 0.1219, 0.952, 0.2018, 0.9267, 0.2095, 0.4484, 0.4414, 0.3239, 0.4948, 0.02026, 0.02866, 0.9088, 0.8475, 0.05909, 0.02515, 0.1353, 0.05019, 0.07681, 0.9559, 0.9125, 0.0925, 0.1572, 0.1319, 0.4626]): _vg.add([_i], _w, 'REPLACE')
_vg = ob_vulture.vertex_groups.new(name='LegTarget.L')
for _i, _w in zip([35, 36, 37, 38, 39, 40, 41, 42, 57, 58, 59, 60, 88, 89, 90, 91], [0.5515, 0.9852, 0.5589, 0.9764, 0.676, 0.9892, 0.5051, 0.9619, 0.9754, 0.9475, 0.9622, 0.8643, 0.9073, 0.8453, 0.868, 0.5374]): _vg.add([_i], _w, 'REPLACE')
_vg = ob_vulture.vertex_groups.new(name='Wing.L.001')
for _i, _w in zip([1, 2, 3, 5, 43, 44, 45, 46, 47, 48, 51, 52, 61, 62, 65, 66, 69, 70, 71, 73, 74, 75, 76, 77, 78, 80, 81, 92, 94, 95, 97, 99, 100, 101, 102, 135], [0.1289, 0.1178, 0.7722, 0.02975, 0.4477, 0.4309, 0.8624, 0.8862, 0.03601, 0.02659, 0.05197, 0.7204, 0.9446, 0.748, 0.9956, 1.0, 0.9937, 0.9999, 0.2294, 0.05339, 0.07884, 0.1338, 0.301, 0.972, 0.9857, 0.2776, 0.008345, 0.7842, 0.3938, 0.5594, 0.2206, 0.01766, 0.6617, 0.5233, 0.1072, 0.003143]): _vg.add([_i], _w, 'REPLACE')
_vg = ob_vulture.vertex_groups.new(name='Wing.L.002')
for _i, _w in zip([47, 48, 49, 50, 63, 64, 67, 68, 73, 74, 75, 79, 82, 93, 96, 99, 100, 101, 102], [0.7264, 0.692, 0.999, 0.9978, 0.9961, 0.9799, 0.9884, 0.9929, 0.37, 0.3797, 0.05152, 0.9878, 0.7688, 0.9369, 0.835, 0.5399, 0.02996, 0.1348, 0.6923]): _vg.add([_i], _w, 'REPLACE')
_vg = ob_vulture.vertex_groups.new(name='Wing.L.003')
for _i, _w in zip([1, 47, 48, 52, 62, 71, 72, 73, 74, 75, 76, 80, 81, 82, 92, 93, 94, 95, 96, 97, 98, 99, 100, 101, 102], [0.01214, 0.2284, 0.2676, 0.02862, 0.06788, 0.6587, 0.9921, 0.5732, 0.5363, 0.795, 0.5389, 0.6633, 0.9494, 0.2131, 0.01439, 0.05013, 0.05049, 0.1232, 0.1423, 0.6795, 0.9752, 0.4241, 0.2233, 0.3163, 0.1957]): _vg.add([_i], _w, 'REPLACE')
_vg = ob_vulture.vertex_groups.new(name='Leg.R.001')
for _i, _w in zip([103, 105, 152, 153, 155, 157, 159, 176, 180, 181, 188, 192, 204, 210, 213, 214, 221, 229, 233], [0.9092, 0.06051, 0.01613, 0.1174, 0.0406, 0.008616, 0.00271, 0.1949, 0.07108, 0.02031, 0.04768, 0.001132, 0.1313, 0.6455, 0.05206, 0.003333, 0.008594, 0.02789, 0.9092]): _vg.add([_i], _w, 'REPLACE')
_vg = ob_vulture.vertex_groups.new(name='Leg.R.002')
for _i, _w in zip([103, 104, 152, 153, 154, 155, 156, 157, 158, 159, 160, 161, 162, 163, 164, 165, 166, 167, 180, 181, 182, 183, 184, 185, 186, 187, 198, 213, 214, 215, 216, 217, 218, 219, 220, 223, 224, 226, 233], [0.02828, 0.0183, 0.06347, 0.1314, 0.03346, 0.05877, 0.5603, 0.8571, 0.08151, 0.9728, 0.08759, 0.39, 0.08572, 0.2653, 0.09893, 0.2218, 0.09248, 0.09526, 0.09526, 0.05261, 0.5714, 0.08032, 0.1249, 0.0935, 0.1453, 0.1014, 0.009979, 0.08058, 0.04157, 0.4013, 0.08021, 0.1024, 0.08978, 0.1181, 0.09639, 0.006234, 0.03549, 0.009158, 0.02828]): _vg.add([_i], _w, 'REPLACE')
_vg = ob_vulture.vertex_groups.new(name='Leg.R.003')
for _i, _w in zip([156, 157, 158, 159, 160, 161, 162, 163, 182, 183, 184, 185, 215, 216, 217, 218, 223, 224], [0.7053, 1.0, 0.6936, 0.8925, 0.5051, 0.417, 0.4721, 0.3694, 0.981, 0.7393, 0.532, 0.4566, 0.8766, 0.7678, 0.5358, 0.4623, 0.01406, 0.02515]): _vg.add([_i], _w, 'REPLACE')
_vg = ob_vulture.vertex_groups.new(name='LegTarget.R')
for _i, _w in zip([160, 161, 162, 163, 164, 165, 166, 167, 184, 185, 186, 187, 217, 218, 219, 220], [0.3496, 0.3228, 0.3754, 0.4447, 0.3724, 0.8602, 0.3961, 0.8722, 0.2835, 0.3779, 0.9118, 0.4226, 0.303, 0.3762, 0.9997, 0.4028]): _vg.add([_i], _w, 'REPLACE')
_vg = ob_vulture.vertex_groups.new(name='Wing.R.001')
for _i, _w in zip([103, 104, 105, 106, 107, 108, 124, 132, 134, 135, 152, 153, 155, 157, 159, 168, 169, 170, 171, 172, 173, 174, 175, 176, 177, 178, 180, 181, 182, 183, 188, 189, 190, 191, 192, 193, 194, 195, 196, 197, 198, 199, 200, 201, 203, 204, 205, 206, 207, 208, 209, 210, 211, 213, 214, 215, 221, 222, 223, 224, 225, 226, 227, 228, 229, 231, 233], [0.05251, 0.1952, 0.2131, 0.8337, 0.04477, 0.1366, 0.01187, 0.001137, 0.0948, 0.05331, 0.04088, 0.09433, 0.04978, 0.01542, 0.00888, 0.3408, 0.3056, 0.8518, 0.8561, 0.05933, 0.06277, 0.0896, 0.08943, 0.1321, 0.5223, 0.104, 0.0738, 0.01985, 0.006641, 0.0005656, 0.7199, 0.5485, 0.08365, 0.07789, 0.8712, 0.6454, 0.1521, 0.1628, 0.6852, 0.828, 0.1701, 0.04994, 0.06127, 0.04906, 0.1627, 0.5268, 0.2096, 0.131, 0.3822, 0.1709, 0.09791, 0.1035, 0.07358, 0.06076, 0.005379, 0.002397, 0.6189, 0.05652, 0.3542, 0.3929, 0.07064, 0.269, 0.1194, 0.08667, 0.2351, 0.05395, 0.05251]): _vg.add([_i], _w, 'REPLACE')
_vg = ob_vulture.vertex_groups.new(name='Wing.R.002')
for _i, _w in zip([30, 54, 85, 105, 135, 155, 172, 173, 174, 175, 179, 190, 191, 193, 194, 195, 196, 197, 198, 199, 200, 201, 205, 206, 207, 208, 209, 212, 222, 225, 226, 227, 228, 231], [0.0, 0.0, 0.0, 0.1058, 0.0, 0.0, 0.6017, 0.5666, 0.6605, 0.6612, 0.0, 0.6725, 0.6889, 0.367, 0.4822, 0.489, 0.3768, 0.01899, 0.02305, 0.06471, 0.3241, 0.3117, 0.3405, 0.4902, 0.1006, 0.2604, 0.5464, 0.0, 0.7404, 0.6504, 0.07177, 0.1913, 0.4449, 0.5335]): _vg.add([_i], _w, 'REPLACE')
_vg = ob_vulture.vertex_groups.new(name='Wing.R.003')
for _i, _w in zip([1, 3, 26, 43, 44, 46, 52, 62, 94, 103, 104, 124, 125, 126, 127, 132, 150, 151, 152, 168, 169, 172, 173, 174, 175, 177, 178, 188, 189, 190, 191, 192, 193, 194, 195, 196, 197, 198, 199, 200, 201, 202, 203, 204, 205, 206, 207, 208, 209, 211, 221, 222, 223, 224, 225, 226, 227, 228, 229, 230, 231, 233], [0.0, 0.0, 0.0, 0.0, 0.0, 0.0, 0.0, 0.0, 0.0, 0.0, 0.0, 0.04302, 0.0, 0.0, 0.0, 0.0, 0.0, 0.0, 0.0, 0.0, 0.0, 0.324, 0.3536, 0.2366, 0.2359, 0.06789, 0.0, 0.0246, 0.08955, 0.2312, 0.2202, 0.03525, 0.4524, 0.3474, 0.329, 0.4424, 0.07226, 0.5431, 0.8288, 0.5887, 0.6199, 0.9966, 0.5705, 0.1379, 0.4534, 0.3617, 0.3303, 0.4929, 0.3317, 0.0, 0.0, 0.1931, 0.04915, 0.1348, 0.2634, 0.4225, 0.6193, 0.4396, 0.5797, 0.9926, 0.4013, 0.0]): _vg.add([_i], _w, 'REPLACE')
_m = ob_vulture.modifiers.new('Armature', 'ARMATURE')
_m.object = ob_armature
ob_armature.location = (0.0, 0.0, 0.0)

# ---- collection membership
col_collection.objects.link(ob_vulture)
col_collection.objects.link(ob_armature)

# ---- scene / render settings (as saved in the file)
scene.frame_start = 260; scene.frame_end = 300; scene.frame_set(130)
scene.render.engine = 'BLENDER_EEVEE_NEXT'
scene.cycles.sampling_pattern = 'TABULATED_SOBOL'
scene.view_settings.view_transform = 'Filmic'
bpy.context.view_layer.update()

# ---- added for rendering (the .blend has no active camera and no usable light): camera, sun
cam_auto = bpy.data.cameras.new('AutoCamera')
cam_auto.lens = 50.0
cam_auto.sensor_width = 36.0
cam_auto.clip_end = 1000.0
ob_auto_camera = bpy.data.objects.new('AutoCamera', cam_auto)
scene.collection.objects.link(ob_auto_camera)
ob_auto_camera.location = (1.11523, -1.36778, 1.0376)
ob_auto_camera.rotation_euler = (1.09748, -7.21219e-08, 0.694738)
scene.camera = ob_auto_camera
light_auto_sun = bpy.data.lights.new('AutoSun', 'SUN')
light_auto_sun.energy = 3.0
light_auto_sun.angle = 0.0523599
ob_auto_sun = bpy.data.objects.new('AutoSun', light_auto_sun)
scene.collection.objects.link(ob_auto_sun)
ob_auto_sun.rotation_euler = (0.872665, 0.174533, 0.523599)
bpy.context.view_layer.update()
